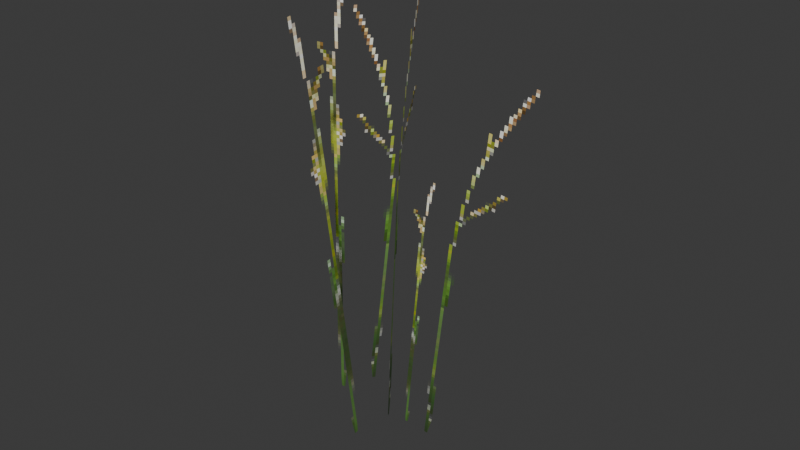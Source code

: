 # Source: reed.blend  (saved by Blender 5.1.30; exported with 4.5.12 LTS)
import bpy
from mathutils import Matrix  # noqa: F401  (used for matrix-valued properties, if any)

bpy.ops.wm.read_factory_settings(use_empty=True)
scene = bpy.context.scene
scene.name = 'Scene'

# ---- collections
col_collection = bpy.data.collections.new('Collection'); scene.collection.children.link(col_collection)

# ---- images (referenced by path relative to the original .blend; pixels are not part of the script)
import os
ASSET_DIR = os.environ.get("B2B_ASSET_DIR", "")  # directory of the original .blend (textures are referenced by path, not embedded)
HERE = os.path.dirname(os.path.abspath(__file__))  # packed textures are extracted next to this script under _unpacked/

def load_image(name, relpath, width, height, colorspace="sRGB"):
    """Load a texture the original file referenced (path relative to the .blend, or extracted next to this script)."""
    p = next((c for c in (os.path.join(HERE, relpath), os.path.join(ASSET_DIR, relpath)) if relpath and os.path.exists(c)), "")
    if p:
        img = bpy.data.images.load(p, check_existing=True)
        img.name = name
    else:  # same state as the original file: an image datablock whose file is absent (Cycles renders it pink)
        img = bpy.data.images.new(name, width, height)
        img.source = "FILE"
        img.filepath = "//" + (relpath or name)
    img.colorspace_settings.name = colorspace
    return img
img_psx_grass_128px_png = load_image('PSX_Grass_128px.png', '_unpacked/PSX_Grass_128px.d41323e0.png', 128, 128, 'sRGB')

# ---- materials (node trees are filled in below, after node groups)
mat_grass2 = bpy.data.materials.new('Grass2')
mat_grass2.roughness = 1.0

# ---- material node trees
mat_grass2.use_nodes = True; mat_grass2.node_tree.nodes.clear()
_N = mat_grass2.node_tree.nodes; _L = mat_grass2.node_tree.links
n0 = _N.new('ShaderNodeBsdfPrincipled'); n0.name = 'Principled BSDF'; n0.location = (0, 300)
n0.inputs[2].default_value = 1.0
n0.inputs[27].default_value = (0.0, 0.0, 0.0, 1.0)
n0.inputs[28].default_value = 1.0
n1 = _N.new('ShaderNodeOutputMaterial'); n1.name = 'Material Output'; n1.location = (280, 300)
n2 = _N.new('ShaderNodeTexImage'); n2.name = 'Image Texture'; n2.location = (-480, 300)
n2.image = img_psx_grass_128px_png
n2.interpolation = 'Closest'
_L.new(n2.outputs[0], n0.inputs[0])
_L.new(n2.outputs[1], n0.inputs[4])
_L.new(n0.outputs[0], n1.inputs[0])
n1.is_active_output = True

# ---- world
world_world = bpy.data.worlds.new('World'); scene.world = world_world
world_world.use_nodes = True; world_world.node_tree.nodes.clear()
_N = world_world.node_tree.nodes; _L = world_world.node_tree.links
n0 = _N.new('ShaderNodeOutputWorld'); n0.name = 'World Output'; n0.location = (200, 100)
n1 = _N.new('ShaderNodeBackground'); n1.name = 'Background'; n1.location = (-200, 100)
n1.inputs[0].default_value = (0.05088, 0.05088, 0.05088, 1.0)
_L.new(n1.outputs[0], n0.inputs[0])
n0.is_active_output = True
world_world.color = (0.05088, 0.05088, 0.05088)
world_world.sun_shadow_jitter_overblur = 0.0

# ---- meshes
me_plane_053 = bpy.data.meshes.new('Plane.053')
me_plane_053.from_pydata([(-0.05518, -0.3884, 1.214), (2.695e-08, -0.1288, 2.828e-09), (-0.05585, -0.1292, 1.242), (-0.07491, 0.0695, 1.193), (-0.1721, 2.98e-08, -4.657e-10), (-0.3248, 0.04151, 1.189), (0.008483, -0.01865, -0.00201), (0.02342, 0.01745, 1.316), (-0.09737, 0.2796, 1.278), (0.1221, -0.002017, -0.0009212), (0.1986, -0.002573, 1.141), (0.4456, 0.026, 1.096), (-0.1493, 0.1029, -0.005536), (-0.1274, 0.3344, 1.135), (-0.2268, 0.09822, 1.156), (0.1807, 0.0623, 0.7557), (0.0525, 0.005726, 0.002077), (0.02156, 0.04298, 0.7671)], [], [(1, 0, 2), (4, 3, 5), (6, 8, 7), (9, 11, 10), (12, 14, 13), (16, 15, 17)])
me_plane_053.polygons.foreach_set('use_smooth', [True] * 6)
_uv = me_plane_053.uv_layers.new(name='UVMap')
_uv.uv.foreach_set('vector', [-0.04341, 0.6818, 0.9783, 0.567, 0.9783, 0.7779, -0.04341, 0.6818, 0.9783, 0.567, 0.9783, 0.7779, -0.0372, 0.9515, 1.0, 0.7779, 1.0, 1.0, -0.0372, 0.9515, 1.0, 0.7779, 1.0, 1.0, -0.0372, 0.9515, 1.0, 0.7779, 1.0, 1.0, -0.04341, 0.6818, 0.9783, 0.567, 0.9783, 0.7779])
me_plane_053.materials.append(mat_grass2)
me_plane_053.update()
me_plane_053.normals_split_custom_set([tuple(v) for v in zip(*[iter([-0.999, 0.002154, -0.04493, -0.999, 0.002154, -0.04493, -0.999, 0.002154, -0.04493, 0.1103, -0.9927, 0.04884, 0.1103, -0.9927, 0.04884, 0.1103, -0.9927, 0.04884, 0.9092, 0.4159, -0.0217, 0.9092, 0.4159, -0.0217, 0.9092, 0.4159, -0.0217, 0.1135, -0.9935, -0.008087, 0.1135, -0.9935, -0.008087, 0.1135, -0.9935, -0.008087, -0.9219, 0.3828, -0.05994, -0.9219, 0.3828, -0.05994, -0.9219, 0.3828, -0.05994, 0.1241, -0.9908, 0.05328, 0.1241, -0.9908, 0.05328, 0.1241, -0.9908, 0.05328])] * 3)])

# ---- objects
ob_psx_reed = bpy.data.objects.new('PSX_Reed', me_plane_053)

# ---- transforms, parenting, visibility, modifiers, constraints
ob_psx_reed.location = (0.0, 0.0, 5.684e-16)
ob_psx_reed.rotation_euler = (-1.629e-07, 0.0, 0.0)

# ---- collection membership
col_collection.objects.link(ob_psx_reed)

# ---- scene / render settings (as saved in the file)
scene.frame_start = 1; scene.frame_end = 250; scene.frame_set(1)
scene.render.engine = 'BLENDER_EEVEE_NEXT'
scene.render.bake_bias = 0.0
scene.render.bake_samples = 0
scene.cycles.sampling_pattern = 'TABULATED_SOBOL'
scene.eevee.use_volume_custom_range = False
bpy.context.view_layer.update()

# ---- added for rendering (the .blend has no active camera and no usable light): camera, sun
cam_auto = bpy.data.cameras.new('AutoCamera')
cam_auto.lens = 50.0
cam_auto.sensor_width = 36.0
cam_auto.clip_end = 1000.0
ob_auto_camera = bpy.data.objects.new('AutoCamera', cam_auto)
scene.collection.objects.link(ob_auto_camera)
ob_auto_camera.location = (1.6258, -1.90544, 1.90754)
ob_auto_camera.rotation_euler = (1.09748, -7.21219e-08, 0.694738)
scene.camera = ob_auto_camera
light_auto_sun = bpy.data.lights.new('AutoSun', 'SUN')
light_auto_sun.energy = 3.0
light_auto_sun.angle = 0.0523599
ob_auto_sun = bpy.data.objects.new('AutoSun', light_auto_sun)
scene.collection.objects.link(ob_auto_sun)
ob_auto_sun.rotation_euler = (0.872665, 0.174533, 0.523599)
bpy.context.view_layer.update()
